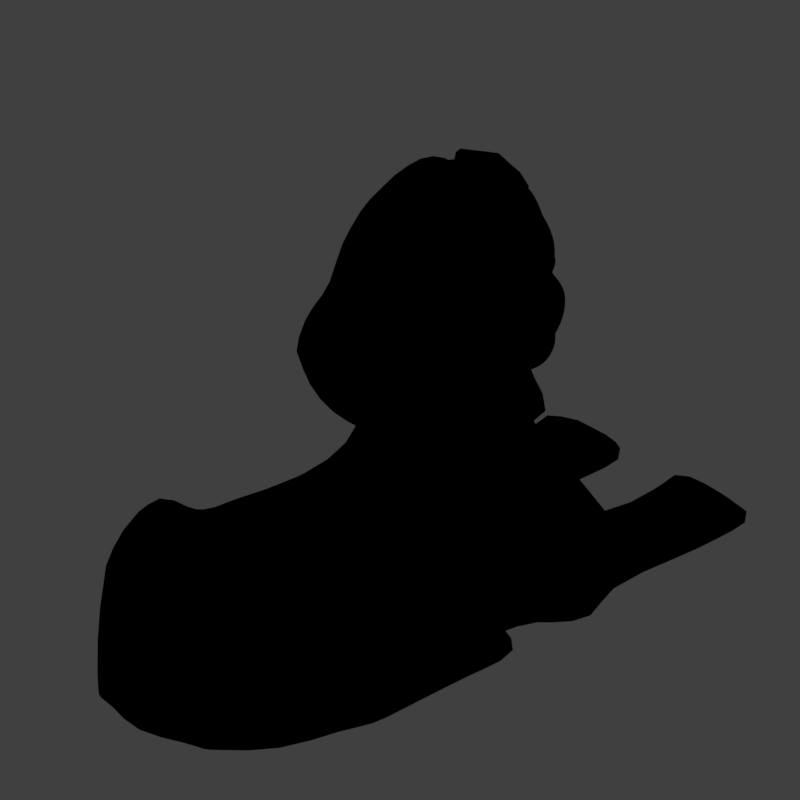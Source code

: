 # Source: sspx_V007.blend  (saved by Blender 2.79.0; exported with 4.5.12 LTS)
import bpy
from mathutils import Matrix  # noqa: F401  (used for matrix-valued properties, if any)

bpy.ops.wm.read_factory_settings(use_empty=True)
scene = bpy.context.scene
scene.name = 'Scene'

# ---- collections
col_collection_1 = bpy.data.collections.new('Collection 1'); scene.collection.children.link(col_collection_1)

# ---- materials (node trees are filled in below, after node groups)
mat_material = bpy.data.materials.new('Material')
mat_material.alpha_threshold = 0.0
mat_material.use_transparent_shadow = False
mat_material.diffuse_color = (0.1845, 0.1754, 0.05847, 1.0)
mat_material.roughness = 0.5
mat_guide = bpy.data.materials.new('guide')
mat_guide.alpha_threshold = 0.0
mat_guide.use_transparent_shadow = False
mat_guide.diffuse_color = (1.0, 0.0, 0.004819, 1.0)
mat_guide.roughness = 0.5

# ---- material node trees

# ---- world
world_world = bpy.data.worlds.new('World'); scene.world = world_world
world_world.color = (0.05088, 0.05088, 0.05088)
world_world.use_sun_shadow = False
world_world.sun_shadow_jitter_overblur = 0.0
world_world.cycles.sampling_method = 'MANUAL'
world_world.light_settings.distance = 0.0

# ---- cameras
cam_camera = bpy.data.cameras.new('Camera')
cam_camera.type = 'ORTHO'
cam_camera.sensor_fit = 'HORIZONTAL'
cam_camera.clip_start = 220.0
cam_camera.clip_end = 340.0
cam_camera.lens = 35.0
cam_camera.sensor_width = 1.0
cam_camera.sensor_height = 18.0
cam_camera.ortho_scale = 16.97
cam_camera.shift_x = -0.0001725
cam_camera.shift_y = 0.25
cam_camera.dof.focus_distance = 0.0
cam_camera.dof.aperture_fstop = 128.0
cam_camera.dof.aperture_blades = 6

# ---- lights
light_lightdome = bpy.data.lights.new('LightDome', 'SUN')
light_lightdome.transmission_factor = 0.0
light_lightdome.angle = 0.1993
light_lightdome.energy = 0.1
light_lightdome.shadow_buffer_clip_start = 0.5
light_lightdome.shadow_soft_size = 0.1
light_lightdome.shadow_cascade_max_distance = 1000.0
light_fillerlight = bpy.data.lights.new('FillerLight', 'SUN')
light_fillerlight.transmission_factor = 0.0
light_fillerlight.angle = 0.9273
light_fillerlight.energy = 0.5
light_fillerlight.shadow_buffer_clip_start = 0.5
light_fillerlight.shadow_soft_size = 0.5
light_fillerlight.shadow_cascade_max_distance = 1000.0
light_mainlight = bpy.data.lights.new('MainLight', 'SUN')
light_mainlight.transmission_factor = 0.0
light_mainlight.angle = 0.9273
light_mainlight.energy = 1.3
light_mainlight.shadow_buffer_clip_start = 0.5
light_mainlight.shadow_soft_size = 0.5
light_mainlight.shadow_cascade_max_distance = 1000.0

# ---- meshes
me_circle = bpy.data.meshes.new('Circle')
me_circle.from_pydata([(-0.9412, 1.37, -0.5429), (-1.403, 0.916, -1.285), (-1.365, 0.009563, -1.764), (-0.9177, -0.822, -1.624), (-0.321, -1.1, -0.9045), (0.05065, -0.6657, -0.06623), (0.06456, 0.246, 0.3312), (-0.322, 1.092, 0.1088), (-1.667, 0.3892, -0.6805), (-1.856, 0.01174, -1.235), (-1.662, -0.5905, -1.589), (-1.267, -1.057, -1.546), (-0.8398, -1.134, -1.039), (-0.676, -0.7824, -0.4295), (-0.8259, -0.1738, -0.132), (-1.23, 0.3139, -0.253), (-2.042, -0.8857, -1.512), (-1.972, -0.7098, -1.048), (-1.774, -1.115, -2.031), (-1.338, -1.246, -2.256), (-0.994, -1.219, -2.017), (-0.9178, -1.077, -1.417), (-1.166, -0.8707, -0.8962), (-1.61, -0.7068, -0.791), (-1.365, -2.21, -2.588), (-1.293, -2.26, -2.357), (-1.167, -2.048, -2.955), (-0.8443, -1.893, -3.195), (-0.5648, -1.835, -3.14), (-0.4937, -1.901, -2.837), (-0.6634, -2.057, -2.477), (-0.9876, -2.203, -2.264), (-0.1411, -2.831, -3.224), (-0.1408, -2.824, -2.979), (-0.07907, -2.621, -3.453), (-0.009763, -2.331, -3.505), (0.02747, -2.123, -3.375), (0.02344, -2.109, -3.162), (-0.005267, -2.288, -2.974), (-0.07241, -2.591, -2.888), (-1.637, -1.514, -1.575), (-1.296, -1.493, -1.448), (-0.9013, -1.48, -1.648), (-0.69, -1.453, -2.202), (-0.7755, -1.464, -2.68), (-1.121, -1.505, -2.844), (-1.523, -1.538, -2.569), (-1.734, -1.538, -2.005), (2.018, -3.847, -3.444), (1.991, -3.856, -3.194), (2.067, -3.666, -3.588), (2.114, -3.433, -3.567), (2.122, -3.27, -3.381), (2.095, -3.282, -3.162), (2.05, -3.472, -3.027), (1.997, -3.716, -3.03), (4.853, -4.228, -1.946), (4.713, -4.115, -1.759), (4.968, -4.126, -2.108), (4.868, -3.854, -2.163), (4.7, -3.623, -2.059), (4.578, -3.555, -1.876), (4.535, -3.666, -1.722), (4.598, -3.89, -1.676), (1.047, -3.117, -2.963), (1.09, -2.865, -2.936), (1.131, -2.677, -3.098), (1.151, -2.657, -3.356), (1.134, -2.827, -3.562), (1.085, -3.081, -3.608), (1.033, -3.28, -3.48), (1.015, -3.288, -3.188), (5.079, -3.357, -1.722), (4.048, -4.585, -2.569), (3.916, -4.578, -2.184), (3.804, -4.222, -1.967), (3.777, -3.819, -2.055), (3.852, -3.445, -2.356), (4.024, -3.466, -2.716), (4.177, -3.831, -2.939), (4.168, -4.261, -2.885), (4.64, -4.688, -2.158), (4.202, -3.871, -1.783), (4.453, -3.762, -2.329), (4.749, -4.472, -2.418), (4.481, -4.602, -1.863), (4.306, -4.256, -1.721), (4.245, -3.639, -2.045), (4.664, -4.078, -2.484), (3.074, -4.492, -2.739), (3.045, -4.196, -2.538), (3.164, -3.549, -2.801), (3.282, -3.83, -3.33), (3.159, -4.463, -3.051), (3.086, -3.833, -2.577), (3.249, -3.564, -3.11), (3.244, -4.19, -3.315), (0.04623, 1.381, -0.5867), (-0.455, 0.8883, -1.393), (-0.4144, -0.09584, -1.913), (0.07178, -0.9987, -1.761), (0.7196, -1.3, -0.9794), (1.123, -0.829, -0.06924), (1.138, 0.1608, 0.3623), (0.7185, 1.079, 0.1208)], [], [(0, 1, 9, 8), (7, 0, 8, 15), (5, 6, 14, 13), (3, 4, 12, 11), (1, 2, 10, 9), (6, 7, 15, 14), (4, 5, 13, 12), (2, 3, 11, 10), (11, 12, 20, 19), (9, 10, 18, 16), (14, 15, 23, 22), (12, 13, 21, 20), (10, 11, 19, 18), (8, 9, 16, 17), (15, 8, 17, 23), (13, 14, 22, 21), (41, 40, 25, 31), (43, 42, 30, 29), (45, 44, 28, 27), (47, 46, 26, 24), (42, 41, 31, 30), (44, 43, 29, 28), (46, 45, 27, 26), (40, 47, 24, 25), (28, 29, 37, 36), (26, 27, 35, 34), (25, 24, 32, 33), (31, 25, 33, 39), (29, 30, 38, 37), (27, 28, 36, 35), (24, 26, 34, 32), (30, 31, 39, 38), (65, 64, 55, 54), (17, 16, 47, 40), (18, 19, 45, 46), (20, 21, 43, 44), (22, 23, 41, 42), (16, 18, 46, 47), (19, 20, 44, 45), (21, 22, 42, 43), (23, 17, 40, 41), (67, 66, 53, 52), (69, 68, 51, 50), (71, 70, 48, 49), (64, 71, 49, 55), (66, 65, 54, 53), (68, 67, 52, 51), (70, 69, 50, 48), (85, 81, 56, 57), (86, 85, 57, 63), (87, 82, 62, 61), (88, 83, 60, 59), (81, 84, 58, 56), (82, 86, 63, 62), (83, 87, 61, 60), (84, 88, 59, 58), (32, 34, 69, 70), (35, 36, 67, 68), (37, 38, 65, 66), (39, 33, 71, 64), (33, 32, 70, 71), (34, 35, 68, 69), (36, 37, 66, 67), (38, 39, 64, 65), (62, 63, 72), (60, 61, 72), (58, 59, 72), (57, 56, 72), (63, 57, 72), (61, 62, 72), (59, 60, 72), (56, 58, 72), (96, 92, 79, 80), (95, 91, 77, 78), (94, 90, 75, 76), (93, 96, 80, 73), (92, 95, 78, 79), (91, 94, 76, 77), (90, 89, 74, 75), (89, 93, 73, 74), (80, 79, 88, 84), (78, 77, 87, 83), (76, 75, 86, 82), (73, 80, 84, 81), (79, 78, 83, 88), (77, 76, 82, 87), (75, 74, 85, 86), (74, 73, 81, 85), (49, 48, 93, 89), (55, 49, 89, 90), (53, 54, 94, 91), (51, 52, 95, 92), (48, 50, 96, 93), (54, 55, 90, 94), (52, 53, 91, 95), (50, 51, 92, 96), (1, 0, 97, 98), (0, 7, 104, 97), (6, 5, 102, 103), (4, 3, 100, 101), (2, 1, 98, 99), (7, 6, 103, 104), (5, 4, 101, 102), (3, 2, 99, 100)])
me_circle.polygons.foreach_set('use_smooth', [True] * 104)
me_circle.materials.append(mat_material)
me_circle.use_remesh_preserve_volume = False
me_circle.use_remesh_preserve_attributes = False
me_circle.use_mirror_vertex_groups = False
me_circle.update()
me_cube_004 = bpy.data.meshes.new('Cube.004')
me_cube_004.from_pydata([(0.8761, 0.9883, 4.485), (3.494, 0.2742, 4.376), (0.8198, 0.0, 4.698), (3.086, 1.208, 4.432), (2.023, 0.0, 10.86), (1.402, 1.247, 4.636), (0.9236, 0.0, 5.504), (1.408, 0.6722, 5.598), (4.854, 1.099, 8.648), (4.215, 0.0, 5.237), (1.834, 0.9838, 5.554), (3.069, 0.9598, 5.385), (2.348, 1.396, 10.16), (2.875, 0.0, 10.9), (4.815, 0.0, 9.948), (3.002, 1.565, 10.05), (2.237, 1.686, 9.507), (1.184, 0.0, 10.26), (2.131, 1.653, 9.54), (5.014, 0.0, 8.556), (1.256, 0.7957, 5.099), (0.8706, 0.0, 5.098), (3.182, 0.9446, 4.903), (4.143, 0.0, 5.259), (1.642, 1.058, 5.077), (4.464, 1.156, 6.097), (1.49, 0.7792, 6.276), (5.15, 0.0, 5.53), (1.99, 1.198, 6.282), (0.655, 0.0, 6.159), (0.5789, 0.0, 7.934), (4.784, 0.5801, 9.881), (1.775, 1.834, 7.674), (5.399, 0.0, 7.481), (4.433, 1.113, 6.102), (1.322, 0.9054, 6.697), (5.504, 0.0, 6.34), (0.6443, 0.0, 6.745), (0.4253, 0.0, 8.688), (4.431, 1.314, 7.943), (1.766, 1.772, 8.333), (2.091, 1.097, 10.46), (0.7135, 0.0, 7.321), (4.91, 1.334, 7.115), (1.359, 1.361, 7.127), (5.707, 0.0, 7.233), (3.395, 1.521, 5.805), (1.512, 0.6999, 5.93), (4.425, 0.0, 4.977), (1.994, 1.041, 5.947), (0.9409, 0.0, 5.886), (3.705, 0.0, 4.301), (2.585, 1.295, 4.602), (2.755, 0.9619, 5.505), (4.397, 0.0, 10.4), (4.214, 1.332, 9.907), (4.088, 1.695, 9.192), (2.817, 1.081, 4.995), (2.833, 1.377, 6.173), (3.863, 1.859, 7.739), (3.334, 1.604, 6.602), (3.878, 1.949, 8.16), (3.738, 1.709, 7.234), (2.862, 1.148, 5.909), (3.746, 0.0, 4.733), (4.243, 1.258, 6.036), (3.223, 1.577, 6.43), (3.755, 0.0, 10.82), (3.812, 1.484, 10.04), (3.56, 1.95, 9.264), (4.803, 1.07, 8.865), (5.031, 0.0, 8.893), (3.523, 1.575, 6.306), (3.314, 1.537, 6.036), (4.077, 1.66, 8.004), (4.359, 1.66, 7.646), (4.375, 1.836, 7.078), (3.872, 1.733, 6.577), (3.201, 1.442, 5.854), (4.321, 0.0, 5.158), (2.031, 1.825, 8.911), (0.6513, 0.0, 9.502), (4.24, 1.832, 8.422), (1.932, 1.779, 8.913), (4.958, 0.0, 8.23), (3.944, 1.991, 8.549), (3.157, 1.858, 8.796), (1.168, 0.3855, 5.574), (4.623, 1.178, 7.734), (0.7981, 0.4904, 4.568), (5.36, 0.0, 7.586), (4.496, 1.459, 8.103), (2.87, 1.099, 10.51), (4.929, 0.7733, 8.95), (1.518, 1.257, 9.895), (1.054, 0.462, 5.111), (0.9428, 0.1312, 6.148), (1.18, 1.105, 7.724), (4.676, 0.889, 7.679), (4.939, 0.8736, 6.328), (0.675, 0.02969, 6.577), (1.019, 1.265, 8.403), (5.254, 0.4092, 7.023), (1.02, 0.8171, 7.16), (1.191, 0.3361, 5.906), (4.378, 0.787, 10.13), (3.76, 1.069, 10.44), (4.985, 0.7832, 8.657), (1.161, 1.322, 9.154), (4.664, 1.077, 8.042), (4.626, 0.9817, 7.854), (5.362, 0.0, 5.905), (4.718, 0.8594, 6.096), (3.517, 0.6416, 4.423), (3.488, 0.9156, 5.273), (3.538, 0.6653, 4.927), (4.666, 0.7905, 5.531), (3.574, 1.169, 5.388), (3.915, 1.173, 5.32), (4.119, 0.0, 5.263), (3.644, 0.3397, 4.863), (5.012, 0.3885, 8.934), (3.84, 0.4761, 5.048), (5.069, 0.4239, 6.019), (5.055, 0.4133, 5.582), (0.9206, 0.5584, 7.86), (4.729, 0.6687, 7.692), (5.207, 0.3842, 6.319), (0.7217, -0.239, 6.116), (0.9441, 0.2093, 5.112), (5.281, 0.4185, 7.19), (4.087, 0.6006, 5.054), (5.016, 0.3838, 8.589), (4.316, 0.5603, 4.994), (4.668, 0.7732, 7.868), (1.245, 0.7106, 10.1), (2.87, 0.7715, 10.71), (4.803, 0.2814, 9.95), (2.02, 0.7134, 10.68), (1.007, 0.1805, 5.541), (0.8518, 0.2125, 4.673), (0.6327, -0.0617, 6.623), (0.7402, 0.6559, 8.561), (0.8468, 0.462, 7.233), (1.011, 0.1232, 5.893), (4.327, 0.519, 10.29), (3.759, 0.7581, 10.64), (0.7514, 0.7372, 9.343), (3.922, 0.5631, 5.089), (3.84, 0.3432, 5.044), (4.617, 0.467, 4.865), (4.72, 0.0, 4.751), (5.567, 0.3586, 6.908), (5.37, 0.0, 6.585), (3.78, 1.494, 6.136), (3.616, 1.509, 5.795), (4.704, 1.522, 6.439), (5.298, 0.4506, 6.934), (4.289, 1.09, 5.332), (4.169, 1.584, 8.024), (4.575, 1.284, 7.582), (4.841, 1.174, 8.428), (4.785, 0.7543, 7.457), (4.98, 0.8404, 8.39), (4.896, 0.361, 7.399), (4.801, 0.632, 7.969), (4.815, 0.4247, 7.645), (4.953, 0.3814, 9.278), (4.981, 0.0, 9.247), (5.179, 0.199, 6.678), (5.741, 0.0, 6.81), (4.687, 1.32, 8.627), (4.567, 1.309, 8.995), (4.567, 1.507, 8.242), (4.816, 0.8285, 9.322), (4.797, 1.034, 8.182), (4.957, 0.5836, 6.77), (4.9, 0.5131, 7.064), (5.446, 0.332, 7.102), (4.967, 0.3702, 8.167), (5.316, 0.2139, 7.443), (5.156, 0.2139, 7.599), (5.112, 0.444, 5.976), (5.433, 0.0, 5.662), (5.139, 0.4249, 6.074), (5.419, 0.0, 5.981), (4.331, 1.212, 6.152), (4.347, 1.146, 5.84), (4.477, 1.109, 6.101), (4.785, 0.8847, 6.137), (4.735, 0.8314, 6.052), (2.528, 1.922, 7.461), (2.475, 2.095, 7.696), (2.43, 2.166, 7.903), (2.565, 1.696, 7.271), (2.629, 1.682, 7.314), (2.611, 1.83, 7.486), (2.589, 1.968, 7.703), (2.571, 2.086, 7.885), (2.859, 1.743, 8.22), (3.042, 1.698, 7.799), (3.103, 1.626, 7.305), (3.021, 1.554, 6.783), (2.567, 1.687, 6.89), (2.275, 2.028, 8.292), (4.68, 1.064, 9.541), (1.734, 1.836, 7.386), (2.056, 2.028, 7.927), (2.343, 1.981, 8.56), (1.641, 1.486, 6.872), (3.148, 1.522, 6.685), (2.163, 2.169, 7.754), (3.329, 1.642, 7.334), (3.284, 1.712, 7.857), (2.955, 1.683, 8.396), (2.341, 1.966, 7.319), (2.519, 2.033, 7.461), (2.393, 2.132, 7.29), (2.722, 1.743, 7.503), (2.947, 1.648, 7.343), (2.712, 1.671, 7.292), (2.901, 1.674, 6.845), (2.576, 1.917, 6.819), (2.618, 1.774, 7.248), (2.435, 2.2, 7.76), (2.144, 2.297, 7.827), (2.435, 2.443, 8.508), (2.5, 2.153, 8.087), (2.784, 2.077, 8.043), (3.041, 1.867, 8.61), (2.938, 1.761, 7.885), (2.745, 1.877, 7.775), (2.5, 2.146, 7.389), (2.84, 1.667, 7.454), (2.827, 1.694, 7.12), (2.678, 1.863, 7.055), (2.341, 2.384, 7.801), (2.592, 2.411, 8.307), (3.113, 2.179, 8.318), (2.876, 1.78, 7.851), (5.089, 0.5338, 5.066), (5.202, 0.0, 5.422), (5.321, 0.0, 6.487), (5.148, 0.2169, 6.523), (4.181, 1.362, 6.044), (4.211, 1.237, 5.7), (4.606, 1.234, 6.242), (4.971, 0.7135, 6.555), (4.545, 0.8515, 5.29)], [], [(115, 22, 11, 114), (129, 21, 6, 139), (135, 17, 4, 138), (69, 16, 15, 68), (57, 24, 10, 53), (24, 20, 7, 10), (145, 54, 14, 137), (138, 4, 13, 136), (16, 18, 12, 15), (163, 161, 8, 107), (80, 83, 18, 16), (86, 80, 16, 69), (147, 81, 17, 135), (5, 0, 20, 24), (52, 5, 24, 57), (140, 2, 21, 129), (113, 3, 22, 115), (144, 50, 29, 128), (63, 49, 28, 58), (49, 47, 26, 28), (118, 46, 155, 158), (143, 42, 30, 125), (206, 44, 32, 207), (177, 43, 160, 162), (123, 112, 189, 184), (28, 26, 35, 209), (66, 210, 60), (128, 29, 37, 141), (125, 30, 38, 142), (207, 32, 40, 208), (176, 156, 43, 177), (209, 35, 44, 206), (141, 37, 42, 143), (114, 11, 78, 117), (10, 7, 47, 49), (53, 10, 49, 63), (139, 6, 50, 144), (64, 51, 1, 120), (11, 53, 63, 78), (77, 60, 62, 76), (75, 59, 61, 74), (73, 58, 66, 72), (76, 62, 59, 75), (78, 63, 58, 73), (82, 85, 56, 172), (146, 67, 54, 145), (22, 57, 53, 11), (31, 174, 205), (3, 52, 57, 22), (136, 13, 67, 146), (72, 66, 60, 77), (60, 210, 212, 62), (59, 213, 214, 61), (62, 212, 213, 59), (85, 86, 69, 56), (56, 69, 68, 55), (58, 28, 209, 210, 66), (107, 8, 70, 93), (154, 155, 73, 72), (159, 160, 75, 74), (43, 156, 77, 76), (173, 159, 74, 82), (160, 43, 76, 75), (155, 46, 78, 73), (133, 48, 79, 131), (156, 154, 72, 77), (171, 173, 82, 172), (61, 214, 86, 85), (74, 61, 85, 82), (142, 38, 81, 147), (214, 208, 80, 86), (208, 40, 83, 80), (15, 92, 106, 68), (132, 107, 93, 121), (40, 101, 108, 83), (126, 98, 110), (39, 91, 109, 110), (98, 88, 39, 110), (181, 179, 84, 90), (68, 106, 105, 55), (7, 87, 104, 47), (35, 100, 103, 44), (152, 157, 102, 178), (32, 97, 101, 40), (26, 96, 100, 35), (130, 177, 162, 164), (44, 103, 97, 32), (47, 104, 96, 26), (0, 89, 95, 20), (83, 108, 94, 18), (179, 163, 107, 132), (167, 174, 31, 137), (12, 41, 92, 15), (18, 94, 41, 12), (20, 95, 87, 7), (34, 189, 112, 186), (46, 118, 117, 78), (148, 114, 117, 131), (133, 118, 158, 150), (1, 113, 115, 120), (122, 115, 114, 148), (123, 182, 190, 112), (25, 186, 112, 190), (119, 149, 122, 23), (149, 120, 115, 122), (111, 183, 182, 123), (23, 122, 148, 9), (48, 133, 150, 151), (9, 148, 131, 79), (168, 167, 137, 14), (84, 179, 132, 19), (45, 178, 180, 33), (170, 152, 178, 45), (110, 109, 134, 126), (33, 180, 181, 90), (19, 132, 121, 71), (101, 142, 147, 108), (118, 133, 131, 117), (92, 136, 146, 106), (106, 146, 145, 105), (87, 139, 144, 104), (100, 141, 143, 103), (97, 125, 142, 101), (96, 128, 141, 100), (111, 123, 184, 185), (103, 143, 125, 97), (104, 144, 128, 96), (89, 140, 129, 95), (108, 147, 135, 94), (41, 138, 136, 92), (105, 145, 137, 31), (94, 135, 138, 41), (95, 129, 139, 87), (119, 64, 120, 149), (240, 241, 151, 150), (242, 243, 169, 153), (244, 245, 155, 154), (246, 244, 154, 156), (247, 246, 156, 176), (245, 248, 158, 155), (248, 240, 150, 158), (243, 247, 176, 169), (39, 88, 160, 159), (91, 39, 159, 173), (88, 98, 162, 160), (109, 91, 173, 175), (98, 126, 164, 162), (134, 109, 175, 165), (126, 134, 165, 166), (126, 166, 164), (71, 121, 167, 168), (152, 170, 153, 169), (70, 8, 171, 172), (8, 161, 173, 171), (93, 70, 172, 174), (161, 163, 175, 173), (102, 157, 176, 177), (121, 93, 174, 167), (157, 152, 169, 176), (178, 102, 177, 130), (163, 179, 165, 175), (180, 178, 130, 164), (179, 181, 166, 165), (181, 180, 164, 166), (182, 183, 27, 124), (185, 184, 127, 36), (186, 25, 187, 65), (34, 186, 65, 188), (189, 34, 188, 99), (25, 190, 116, 187), (190, 182, 124, 116), (184, 189, 99, 127), (172, 56, 55, 205), (55, 105, 31, 205), (174, 172, 205), (197, 198, 228, 231), (202, 203, 222, 221), (195, 196, 218, 220), (204, 199, 229, 226), (198, 193, 227, 228), (201, 202, 221, 219), (194, 195, 220, 223), (199, 200, 230, 229), (210, 209, 203, 202), (212, 210, 202, 201), (213, 212, 201, 200), (209, 206, 215, 203), (207, 208, 204, 211), (208, 214, 199, 204), (206, 207, 211, 215), (214, 213, 200, 199), (193, 198, 197, 192), (192, 197, 196, 191), (191, 196, 195, 194), (237, 238, 228, 227), (235, 232, 216, 223), (232, 236, 224, 216), (239, 233, 218, 231), (233, 234, 220, 218), (234, 235, 223, 220), (236, 237, 227, 224), (238, 239, 231, 228), (203, 215, 217, 222), (196, 197, 231, 218), (211, 204, 226, 225), (192, 191, 216, 224), (215, 211, 225, 217), (193, 192, 224, 227), (200, 201, 219, 230), (191, 194, 223, 216), (229, 230, 239, 238), (225, 226, 237, 236), (221, 222, 235, 234), (219, 221, 234, 233), (230, 219, 233, 239), (217, 225, 236, 232), (222, 217, 232, 235), (226, 229, 238, 237), (127, 99, 247, 243), (116, 124, 240, 248), (187, 116, 248, 245), (99, 188, 246, 247), (188, 65, 244, 246), (65, 187, 245, 244), (36, 127, 243, 242), (124, 27, 241, 240)])
me_cube_004.polygons.foreach_set('use_smooth', [True] * 226)
me_cube_004.materials.append(mat_material)
me_cube_004.use_remesh_preserve_volume = False
me_cube_004.use_remesh_preserve_attributes = False
me_cube_004.use_mirror_vertex_groups = False
me_cube_004.update()
me_cube_003 = bpy.data.meshes.new('Cube.003')
me_cube_003.from_pydata([(5.561, 1.354, 8.36), (5.66, 1.091, 8.143), (5.621, 1.23, 8.563), (5.831, 0.6188, 8.119), (5.825, 0.8325, 8.752), (5.78, 0.7083, 8.334), (5.914, 0.3758, 8.292), (5.949, 0.4704, 8.618), (5.739, 1.38, 8.331), (6.19, 0.8624, 8.361), (5.977, 0.906, 8.726), (5.993, 0.67, 8.096), (5.818, 1.147, 8.116), (5.749, 1.251, 8.553), (6.071, 0.4286, 8.276), (6.102, 0.5346, 8.601)], [], [(6, 5, 3), (0, 5, 4, 2), (3, 5, 0, 1), (5, 6, 7, 4), (14, 11, 9), (8, 13, 10, 9), (11, 12, 8, 9), (9, 10, 15, 14), (6, 3, 11, 14), (3, 1, 12, 11), (1, 0, 8, 12), (7, 6, 14, 15), (4, 7, 15, 10), (2, 4, 10, 13), (0, 2, 13, 8)])
me_cube_003.polygons.foreach_set('use_smooth', [True] * 15)
me_cube_003.materials.append(mat_material)
me_cube_003.use_remesh_preserve_volume = False
me_cube_003.use_remesh_preserve_attributes = False
me_cube_003.use_mirror_vertex_groups = False
me_cube_003.update()
me_cube_000 = bpy.data.meshes.new('Cube.000')
me_cube_000.from_pydata([(6.214, 0.0, 9.751), (6.267, 0.5794, 9.685), (5.507, 0.0, 10.71), (4.842, 0.0, 11.14), (5.554, 0.787, 10.36), (4.855, 1.069, 10.76), (6.204, 0.2814, 9.754), (5.448, 0.519, 10.6), (4.851, 0.7581, 10.96), (6.033, 0.0, 11.25), (6.36, 0.0, 10.3), (5.323, 0.0, 11.74), (6.331, 0.498, 10.26), (6.419, 0.785, 10.16), (5.994, 0.7251, 11.11), (6.096, 0.9931, 10.88), (5.332, 0.9643, 11.57), (5.337, 1.275, 11.36)], [], [(7, 6, 0, 2), (8, 7, 2, 3), (5, 4, 7, 8), (4, 1, 6, 7), (14, 9, 10, 12), (16, 11, 9, 14), (17, 16, 14, 15), (15, 14, 12, 13), (1, 4, 15, 13), (5, 8, 16, 17), (6, 1, 13, 12), (8, 3, 11, 16), (0, 6, 12, 10), (4, 5, 17, 15)])
me_cube_000.polygons.foreach_set('use_smooth', [True] * 14)
me_cube_000.materials.append(mat_material)
me_cube_000.use_remesh_preserve_volume = False
me_cube_000.use_remesh_preserve_attributes = False
me_cube_000.use_mirror_vertex_groups = False
me_cube_000.update()
me_roundcube = bpy.data.meshes.new('Roundcube')
me_roundcube.from_pydata([(0.141, 0.8495, -0.53), (0.1423, 0.9071, -0.5834), (0.1232, 0.9507, -0.6258), (0.1003, 0.9726, -0.6511), (0.09023, 0.9751, -0.6626), (-0.07843, 0.9679, -0.6626), (-0.2247, 0.9543, -0.6649), (-0.3716, 0.9286, -0.6568), (-0.5244, 0.888, -0.6352), (0.1257, 0.9803, -0.4516), (0.1271, 1.107, -0.5157), (0.08614, 1.193, -0.5559), (0.05367, 1.244, -0.5841), (0.04714, 1.269, -0.5993), (-0.1125, 1.269, -0.6058), (-0.2775, 1.242, -0.606), (-0.4441, 1.188, -0.5945), (-0.6149, 1.101, -0.5688), (0.1133, 1.061, -0.3587), (0.1104, 1.232, -0.4125), (0.05787, 1.347, -0.4519), (0.02637, 1.418, -0.4741), (0.02505, 1.452, -0.4875), (-0.1452, 1.452, -0.4962), (-0.3223, 1.418, -0.4952), (-0.5011, 1.347, -0.4841), (-0.6819, 1.232, -0.4614), (0.1099, 1.072, -0.249), (0.101, 1.247, -0.2827), (0.04539, 1.358, -0.3053), (0.01111, 1.43, -0.322), (0.01028, 1.464, -0.329), (-0.1637, 1.458, -0.3355), (-0.3461, 1.421, -0.3333), (-0.5297, 1.349, -0.3256), (-0.7149, 1.235, -0.312), (0.1172, 1.01, -0.1202), (0.1085, 1.163, -0.1306), (0.05721, 1.245, -0.1347), (0.01903, 1.291, -0.1378), (0.01192, 1.31, -0.1389), (-0.1593, 1.281, -0.1367), (-0.3396, 1.249, -0.1353), (-0.5214, 1.193, -0.1338), (-0.7044, 1.105, -0.1321), (0.1459, 0.891, 0.0247), (0.1405, 1.014, 0.03732), (0.09764, 1.08, 0.0454), (0.06532, 1.106, 0.0512), (0.05684, 1.117, 0.05409), (-0.1053, 1.078, 0.05638), (-0.2801, 1.054, 0.05466), (-0.4557, 1.009, 0.05025), (-0.6363, 0.9394, 0.0427), (0.1888, 0.7632, 0.1753), (0.1884, 0.8711, 0.1983), (0.1501, 0.9358, 0.2135), (0.1197, 0.9711, 0.223), (0.1111, 0.9867, 0.2282), (-0.04531, 0.9763, 0.2297), (-0.2103, 0.9531, 0.2255), (-0.3765, 0.9061, 0.2164), (-0.5485, 0.8314, 0.2016), (0.2474, 0.68, 0.3145), (0.2416, 0.7831, 0.3468), (0.2018, 0.852, 0.3693), (0.1655, 0.8954, 0.3839), (0.1541, 0.9169, 0.3912), (0.004906, 0.9169, 0.392), (-0.153, 0.8953, 0.3855), (-0.3111, 0.8504, 0.3719), (-0.4724, 0.7781, 0.3495), (0.3216, 0.6318, 0.4478), (0.3158, 0.7191, 0.4913), (0.2792, 0.7781, 0.5209), (0.2412, 0.8151, 0.5397), (0.2259, 0.833, 0.5488), (0.06211, 0.833, 0.5488), (-0.09251, 0.8151, 0.5397), (-0.2497, 0.7781, 0.5209), (-0.4067, 0.7191, 0.4914), (-0.6871, 0.8265, -0.5951), (-0.7351, 0.6225, -0.6352), (-0.7697, 0.4338, -0.6568), (-0.7927, 0.2563, -0.6649), (-0.8047, 0.08486, -0.6626), (-0.8047, -0.08486, -0.6626), (-0.7927, -0.2563, -0.6649), (-0.7697, -0.4338, -0.6568), (-0.7351, -0.6225, -0.6352), (-0.7906, 0.9728, -0.526), (-0.8821, 0.7509, -0.5688), (-0.945, 0.5334, -0.5945), (-0.9855, 0.319, -0.606), (-1.006, 0.1062, -0.6058), (-1.006, -0.1062, -0.6058), (-0.9855, -0.319, -0.606), (-0.945, -0.5334, -0.5945), (-0.8821, -0.7509, -0.5688), (-0.8642, 1.061, -0.4252), (-0.9857, 0.8249, -0.4614), (-1.067, 0.5892, -0.4841), (-1.119, 0.3535, -0.4952), (-1.144, 0.1178, -0.4962), (-1.144, -0.1178, -0.4962), (-1.119, -0.3535, -0.4952), (-1.067, -0.5892, -0.4841), (-0.9857, -0.8249, -0.4614), (-0.9009, 1.06, -0.2911), (-1.04, 0.8174, -0.312), (-1.131, 0.5806, -0.3256), (-1.187, 0.3475, -0.3333), (-1.215, 0.1159, -0.3355), (-1.215, -0.1159, -0.3355), (-1.187, -0.3475, -0.3333), (-1.131, -0.5806, -0.3256), (-1.04, -0.8174, -0.312), (-0.8913, 0.9643, -0.1299), (-1.03, 0.7274, -0.1321), (-1.12, 0.5094, -0.1338), (-1.176, 0.3028, -0.1353), (-1.203, 0.1009, -0.1367), (-1.203, -0.1009, -0.1367), (-1.176, -0.3028, -0.1353), (-1.12, -0.5094, -0.1338), (-1.03, -0.7274, -0.1321), (-0.8263, 0.83, 0.03123), (-0.9548, 0.6181, 0.0427), (-1.037, 0.4304, 0.05025), (-1.088, 0.255, 0.05466), (-1.112, 0.08479, 0.05638), (-1.112, -0.08479, 0.05638), (-1.088, -0.255, 0.05466), (-1.037, -0.4304, 0.05025), (-0.9548, -0.6181, 0.0427), (-0.7327, 0.7245, 0.1796), (-0.8508, 0.5504, 0.2016), (-0.9256, 0.3902, 0.2164), (-0.9716, 0.2333, 0.2255), (-0.9934, 0.07769, 0.2297), (-0.9934, -0.07769, 0.2297), (-0.9716, -0.2333, 0.2255), (-0.9256, -0.3902, 0.2164), (-0.8508, -0.5504, 0.2016), (-0.642, 0.6727, 0.3167), (-0.7507, 0.5209, 0.3495), (-0.8218, 0.3721, 0.3719), (-0.865, 0.2232, 0.3855), (-0.8846, 0.07442, 0.392), (-0.8846, -0.07442, 0.392), (-0.865, -0.2232, 0.3855), (-0.8218, -0.3721, 0.3719), (-0.7507, -0.5209, 0.3495), (-0.5657, 0.6318, 0.4491), (-0.6534, 0.4914, 0.4914), (-0.7102, 0.351, 0.5209), (-0.7449, 0.2106, 0.5397), (-0.7606, 0.0702, 0.5488), (-0.7606, -0.0702, 0.5488), (-0.7449, -0.2106, 0.5397), (-0.7102, -0.351, 0.5209), (-0.6534, -0.4914, 0.4914), (-0.6871, -0.8265, -0.5951), (-0.5244, -0.888, -0.6352), (-0.3716, -0.9286, -0.6568), (-0.2229, -0.9547, -0.6609), (-0.07486, -0.9671, -0.65), (0.08584, -0.9741, -0.6478), (0.09268, -0.9711, -0.6304), (0.105, -0.9484, -0.5958), (0.1067, -0.9059, -0.5559), (-0.7906, -0.9728, -0.526), (-0.6149, -1.101, -0.5688), (-0.4441, -1.188, -0.5945), (-0.2775, -1.242, -0.606), (-0.1019, -1.264, -0.5954), (0.03781, -1.26, -0.5795), (0.04143, -1.234, -0.5668), (0.06005, -1.181, -0.5455), (0.09287, -1.092, -0.5173), (-0.8642, -1.061, -0.4252), (-0.6819, -1.232, -0.4614), (-0.5011, -1.347, -0.4841), (-0.3223, -1.418, -0.4952), (-0.145, -1.452, -0.4964), (0.02446, -1.446, -0.4894), (0.02519, -1.409, -0.4786), (0.05353, -1.34, -0.4597), (0.1067, -1.23, -0.4169), (-0.9009, -1.06, -0.2911), (-0.7149, -1.235, -0.312), (-0.5297, -1.349, -0.3256), (-0.3461, -1.421, -0.3333), (-0.1637, -1.458, -0.3355), (0.01028, -1.464, -0.329), (0.01111, -1.43, -0.322), (0.04539, -1.358, -0.3053), (0.101, -1.247, -0.2827), (-0.8913, -0.9643, -0.1299), (-0.7044, -1.105, -0.1321), (-0.5214, -1.193, -0.1338), (-0.3396, -1.249, -0.1353), (-0.1593, -1.281, -0.1367), (0.01192, -1.31, -0.1389), (0.01903, -1.291, -0.1378), (0.05721, -1.245, -0.1347), (0.1085, -1.163, -0.1306), (-0.8263, -0.83, 0.03123), (-0.6363, -0.9394, 0.0427), (-0.4557, -1.009, 0.05025), (-0.2801, -1.054, 0.05466), (-0.1053, -1.078, 0.05638), (0.05684, -1.117, 0.05409), (0.06532, -1.106, 0.0512), (0.09764, -1.08, 0.0454), (0.1405, -1.014, 0.03732), (-0.7327, -0.7245, 0.1796), (-0.5485, -0.8314, 0.2016), (-0.3765, -0.9061, 0.2164), (-0.2103, -0.9531, 0.2255), (-0.04531, -0.9763, 0.2297), (0.1111, -0.9867, 0.2282), (0.1197, -0.9711, 0.223), (0.1501, -0.9358, 0.2135), (0.1884, -0.8711, 0.1983), (-0.642, -0.6727, 0.3167), (-0.4724, -0.7781, 0.3495), (-0.3111, -0.8504, 0.3719), (-0.153, -0.8953, 0.3855), (0.004906, -0.9169, 0.392), (0.1541, -0.9169, 0.3912), (0.1655, -0.8954, 0.3839), (0.2018, -0.852, 0.3693), (0.2416, -0.7831, 0.3468), (-0.5657, -0.6318, 0.4491), (-0.4067, -0.7191, 0.4914), (-0.2497, -0.7781, 0.5209), (-0.09251, -0.8151, 0.5397), (0.06211, -0.833, 0.5488), (0.2259, -0.833, 0.5488), (0.2412, -0.8151, 0.5397), (0.2792, -0.7781, 0.5209), (0.3158, -0.7191, 0.4913), (0.09746, -0.8488, -0.5222), (0.1218, -0.6694, -0.5281), (0.1477, -0.4692, -0.533), (0.1313, -0.2538, -0.5074), (0.08755, -0.07204, -0.4639), (0.09482, 0.0678, -0.4693), (0.1374, 0.2622, -0.5136), (0.1484, 0.4687, -0.5336), (0.1463, 0.6607, -0.5349), (0.09607, -0.9727, -0.4693), (0.1081, -0.762, -0.4622), (0.1347, -0.5453, -0.4427), (0.121, -0.2979, -0.4246), (0.06315, -0.08168, -0.405), (0.07018, 0.07565, -0.406), (0.1278, 0.3055, -0.4265), (0.1374, 0.5435, -0.441), (0.1312, 0.7624, -0.4487), (0.1129, -1.06, -0.3592), (0.1216, -0.8249, -0.3531), (0.1303, -0.5892, -0.3389), (0.1256, -0.3401, -0.3282), (0.07723, -0.09658, -0.342), (0.0837, 0.09482, -0.3383), (0.1297, 0.3444, -0.3261), (0.1303, 0.5892, -0.3388), (0.1222, 0.8249, -0.3524), (0.1099, -1.072, -0.249), (0.1193, -0.8331, -0.2393), (0.1279, -0.5946, -0.2231), (0.1334, -0.3549, -0.2061), (0.1261, -0.1152, -0.205), (0.1285, 0.1154, -0.202), (0.1344, 0.3554, -0.2049), (0.1279, 0.5946, -0.2231), (0.1193, 0.8331, -0.2393), (0.1172, -1.01, -0.1202), (0.127, -0.783, -0.1086), (0.1359, -0.5584, -0.09248), (0.1436, -0.3348, -0.07393), (0.1495, -0.1116, -0.0576), (0.1495, 0.1116, -0.0576), (0.1436, 0.3348, -0.07393), (0.1359, 0.5584, -0.09248), (0.127, 0.783, -0.1086), (0.1459, -0.891, 0.0247), (0.1557, -0.6895, 0.03772), (0.1624, -0.4923, 0.05235), (0.1695, -0.2961, 0.06769), (0.1775, -0.09897, 0.08068), (0.1775, 0.09897, 0.08068), (0.1695, 0.2961, 0.06769), (0.1624, 0.4923, 0.05235), (0.1557, 0.6895, 0.03772), (0.1888, -0.7632, 0.1753), (0.2032, -0.5883, 0.1951), (0.2248, -0.4206, 0.2088), (0.2426, -0.2537, 0.22), (0.2527, -0.08508, 0.2286), (0.2527, 0.08508, 0.2286), (0.2426, 0.2537, 0.22), (0.2248, 0.4206, 0.2088), (0.2032, 0.5883, 0.1951), (0.2474, -0.68, 0.3145), (0.2898, -0.5264, 0.3458), (0.3279, -0.3755, 0.3673), (0.3538, -0.2254, 0.3808), (0.3637, -0.07524, 0.3872), (0.3637, 0.07524, 0.3872), (0.3538, 0.2254, 0.3808), (0.3279, 0.3755, 0.3673), (0.2898, 0.5264, 0.3458), (0.3216, -0.6318, 0.4478), (0.3823, -0.4914, 0.4911), (0.4311, -0.351, 0.5208), (0.4639, -0.2106, 0.5396), (0.4764, -0.0702, 0.5487), (0.4764, 0.0702, 0.5487), (0.4639, 0.2106, 0.5396), (0.4311, 0.351, 0.5208), (0.3823, 0.4914, 0.4911), (0.1382, -0.6875, -0.582), (0.1328, -0.6926, -0.6295), (0.1161, -0.6915, -0.6642), (0.1066, -0.6906, -0.6808), (-0.07492, -0.6491, -0.662), (-0.2295, -0.6415, -0.665), (-0.3854, -0.6321, -0.6589), (-0.5471, -0.6156, -0.6345), (0.1552, -0.4832, -0.6093), (0.139, -0.4863, -0.6601), (0.1161, -0.4844, -0.6926), (0.1042, -0.4828, -0.7089), (-0.0746, -0.4174, -0.6605), (-0.2297, -0.4054, -0.6436), (-0.391, -0.4021, -0.6357), (-0.5692, -0.4132, -0.6589), (0.154, -0.2779, -0.6001), (0.1402, -0.2853, -0.6634), (0.1173, -0.2853, -0.7013), (0.105, -0.2844, -0.7198), (-0.07389, -0.2451, -0.6664), (-0.2253, -0.226, -0.6182), (-0.3968, -0.229, -0.6442), (-0.5822, -0.2375, -0.6661), (0.1372, -0.08392, -0.5595), (0.1371, -0.09152, -0.6471), (0.1162, -0.09313, -0.7015), (0.1045, -0.09304, -0.7243), (-0.07043, -0.08041, -0.6645), (-0.2218, -0.074, -0.6153), (-0.4021, -0.07604, -0.6466), (-0.5907, -0.0779, -0.6648), (0.1416, 0.08345, -0.5662), (0.1385, 0.09167, -0.6514), (0.1165, 0.09312, -0.7031), (0.1046, 0.09303, -0.7249), (-0.07118, 0.08029, -0.6673), (-0.2236, 0.07333, -0.6191), (-0.4021, 0.07604, -0.6466), (-0.5907, 0.0779, -0.6648), (0.1556, 0.2806, -0.6038), (0.1405, 0.2857, -0.6642), (0.1173, 0.2853, -0.7011), (0.105, 0.2844, -0.7196), (-0.07415, 0.2456, -0.6673), (-0.2269, 0.2283, -0.6218), (-0.3968, 0.229, -0.6442), (-0.5822, 0.2375, -0.6661), (0.1555, 0.4827, -0.6097), (0.139, 0.4863, -0.6601), (0.1161, 0.4844, -0.6926), (0.1042, 0.4828, -0.7089), (-0.07458, 0.4173, -0.6604), (-0.2297, 0.4053, -0.6436), (-0.391, 0.4021, -0.6357), (-0.5692, 0.4132, -0.6589), (0.1523, 0.6827, -0.5997), (0.1379, 0.691, -0.6425), (0.1176, 0.6911, -0.6702), (0.1072, 0.6906, -0.6835), (-0.07562, 0.6488, -0.6648), (-0.2299, 0.6413, -0.6661), (-0.3854, 0.6321, -0.6589), (-0.5471, 0.6156, -0.6345), (0.3969, 0.5774, 0.5774), (0.3963, 0.6318, 0.6318), (0.3697, 0.6697, 0.6697), (0.3385, 0.6939, 0.6939), (0.3219, 0.7057, 0.7057), (0.1391, 0.7057, 0.7057), (-0.01185, 0.6939, 0.6939), (-0.168, 0.6697, 0.6697), (-0.3281, 0.6318, 0.6318), (-0.4858, 0.5774, 0.5774), (0.4595, 0.4491, 0.6318), (0.4688, 0.4914, 0.7191), (0.4354, 0.5209, 0.7781), (0.3973, 0.5397, 0.8151), (0.3799, 0.5488, 0.833), (0.2065, 0.5488, 0.833), (0.03334, 0.5397, 0.8151), (-0.153, 0.5209, 0.7781), (-0.3464, 0.4914, 0.7191), (-0.5348, 0.4491, 0.6318), (0.5099, 0.3208, 0.6697), (0.5252, 0.351, 0.7781), (0.4845, 0.3721, 0.8504), (0.4472, 0.3855, 0.8953), (0.4336, 0.392, 0.9169), (0.2618, 0.392, 0.9169), (0.06968, 0.3855, 0.8953), (-0.1391, 0.3721, 0.8504), (-0.3557, 0.351, 0.7781), (-0.5669, 0.3208, 0.6697), (0.5422, 0.1925, 0.6939), (0.5626, 0.2106, 0.8151), (0.5199, 0.2232, 0.8953), (0.4819, 0.2313, 0.945), (0.4696, 0.2352, 0.9689), (0.2953, 0.2352, 0.9689), (0.09136, 0.2313, 0.945), (-0.1301, 0.2232, 0.8953), (-0.3607, 0.2106, 0.8151), (-0.5864, 0.1925, 0.6939), (0.5542, 0.06415, 0.7057), (0.576, 0.0702, 0.833), (0.5325, 0.07442, 0.9169), (0.4931, 0.0771, 0.9689), (0.4818, 0.07841, 0.9938), (0.3064, 0.07841, 0.9938), (0.09886, 0.0771, 0.9689), (-0.1271, 0.07442, 0.9169), (-0.3634, 0.0702, 0.833), (-0.5955, 0.06415, 0.7057), (0.5542, -0.06415, 0.7057), (0.576, -0.0702, 0.833), (0.5325, -0.07442, 0.9169), (0.4931, -0.0771, 0.9689), (0.4818, -0.07841, 0.9938), (0.3064, -0.07841, 0.9938), (0.09886, -0.0771, 0.9689), (-0.1271, -0.07442, 0.9169), (-0.3634, -0.0702, 0.833), (-0.5955, -0.06415, 0.7057), (0.5422, -0.1925, 0.6939), (0.5626, -0.2106, 0.8151), (0.5199, -0.2232, 0.8953), (0.4819, -0.2313, 0.945), (0.4696, -0.2352, 0.9689), (0.2953, -0.2352, 0.9689), (0.09136, -0.2313, 0.945), (-0.1301, -0.2232, 0.8953), (-0.3607, -0.2106, 0.8151), (-0.5864, -0.1925, 0.6939), (0.5099, -0.3208, 0.6697), (0.5252, -0.351, 0.7781), (0.4845, -0.3721, 0.8504), (0.4472, -0.3855, 0.8953), (0.4336, -0.392, 0.9169), (0.2618, -0.392, 0.9169), (0.06968, -0.3855, 0.8953), (-0.1391, -0.3721, 0.8504), (-0.3557, -0.351, 0.7781), (-0.5669, -0.3208, 0.6697), (0.4595, -0.4491, 0.6318), (0.4688, -0.4914, 0.7191), (0.4354, -0.5209, 0.7781), (0.3973, -0.5397, 0.8151), (0.3799, -0.5488, 0.833), (0.2065, -0.5488, 0.833), (0.03334, -0.5397, 0.8151), (-0.153, -0.5209, 0.7781), (-0.3464, -0.4914, 0.7191), (-0.5348, -0.4491, 0.6318), (0.3969, -0.5774, 0.5774), (0.3963, -0.6318, 0.6318), (0.3697, -0.6697, 0.6697), (0.3385, -0.6939, 0.6939), (0.3219, -0.7057, 0.7057), (0.1391, -0.7057, 0.7057), (-0.01185, -0.6939, 0.6939), (-0.168, -0.6697, 0.6697), (-0.3281, -0.6318, 0.6318), (-0.4858, -0.5774, 0.5774)], [], [(0, 1, 10, 9), (1, 2, 11, 10), (2, 3, 12, 11), (3, 4, 13, 12), (4, 5, 14, 13), (5, 6, 15, 14), (6, 7, 16, 15), (7, 8, 17, 16), (8, 81, 90, 17), (9, 10, 19, 18), (10, 11, 20, 19), (11, 12, 21, 20), (12, 13, 22, 21), (13, 14, 23, 22), (14, 15, 24, 23), (15, 16, 25, 24), (16, 17, 26, 25), (17, 90, 99, 26), (18, 19, 28, 27), (19, 20, 29, 28), (20, 21, 30, 29), (21, 22, 31, 30), (22, 23, 32, 31), (23, 24, 33, 32), (24, 25, 34, 33), (25, 26, 35, 34), (26, 99, 108, 35), (27, 28, 37, 36), (28, 29, 38, 37), (29, 30, 39, 38), (30, 31, 40, 39), (31, 32, 41, 40), (32, 33, 42, 41), (33, 34, 43, 42), (34, 35, 44, 43), (35, 108, 117, 44), (36, 37, 46, 45), (37, 38, 47, 46), (38, 39, 48, 47), (39, 40, 49, 48), (40, 41, 50, 49), (41, 42, 51, 50), (42, 43, 52, 51), (43, 44, 53, 52), (44, 117, 126, 53), (45, 46, 55, 54), (46, 47, 56, 55), (47, 48, 57, 56), (48, 49, 58, 57), (49, 50, 59, 58), (50, 51, 60, 59), (51, 52, 61, 60), (52, 53, 62, 61), (53, 126, 135, 62), (54, 55, 64, 63), (55, 56, 65, 64), (56, 57, 66, 65), (57, 58, 67, 66), (58, 59, 68, 67), (59, 60, 69, 68), (60, 61, 70, 69), (61, 62, 71, 70), (62, 135, 144, 71), (63, 64, 73, 72), (64, 65, 74, 73), (65, 66, 75, 74), (66, 67, 76, 75), (67, 68, 77, 76), (68, 69, 78, 77), (69, 70, 79, 78), (70, 71, 80, 79), (71, 144, 153, 80), (72, 73, 389, 388), (73, 74, 390, 389), (74, 75, 391, 390), (75, 76, 392, 391), (76, 77, 393, 392), (77, 78, 394, 393), (78, 79, 395, 394), (79, 80, 396, 395), (80, 153, 397, 396), (81, 82, 91, 90), (82, 83, 92, 91), (83, 84, 93, 92), (84, 85, 94, 93), (85, 86, 95, 94), (86, 87, 96, 95), (87, 88, 97, 96), (88, 89, 98, 97), (89, 162, 171, 98), (90, 91, 100, 99), (91, 92, 101, 100), (92, 93, 102, 101), (93, 94, 103, 102), (94, 95, 104, 103), (95, 96, 105, 104), (96, 97, 106, 105), (97, 98, 107, 106), (98, 171, 180, 107), (99, 100, 109, 108), (100, 101, 110, 109), (101, 102, 111, 110), (102, 103, 112, 111), (103, 104, 113, 112), (104, 105, 114, 113), (105, 106, 115, 114), (106, 107, 116, 115), (107, 180, 189, 116), (108, 109, 118, 117), (109, 110, 119, 118), (110, 111, 120, 119), (111, 112, 121, 120), (112, 113, 122, 121), (113, 114, 123, 122), (114, 115, 124, 123), (115, 116, 125, 124), (116, 189, 198, 125), (117, 118, 127, 126), (118, 119, 128, 127), (119, 120, 129, 128), (120, 121, 130, 129), (121, 122, 131, 130), (122, 123, 132, 131), (123, 124, 133, 132), (124, 125, 134, 133), (125, 198, 207, 134), (126, 127, 136, 135), (127, 128, 137, 136), (128, 129, 138, 137), (129, 130, 139, 138), (130, 131, 140, 139), (131, 132, 141, 140), (132, 133, 142, 141), (133, 134, 143, 142), (134, 207, 216, 143), (135, 136, 145, 144), (136, 137, 146, 145), (137, 138, 147, 146), (138, 139, 148, 147), (139, 140, 149, 148), (140, 141, 150, 149), (141, 142, 151, 150), (142, 143, 152, 151), (143, 216, 225, 152), (144, 145, 154, 153), (145, 146, 155, 154), (146, 147, 156, 155), (147, 148, 157, 156), (148, 149, 158, 157), (149, 150, 159, 158), (150, 151, 160, 159), (151, 152, 161, 160), (152, 225, 234, 161), (153, 154, 407, 397), (154, 155, 417, 407), (155, 156, 427, 417), (156, 157, 437, 427), (157, 158, 447, 437), (158, 159, 457, 447), (159, 160, 467, 457), (160, 161, 477, 467), (161, 234, 487, 477), (162, 163, 172, 171), (163, 164, 173, 172), (164, 165, 174, 173), (165, 166, 175, 174), (166, 167, 176, 175), (167, 168, 177, 176), (168, 169, 178, 177), (169, 170, 179, 178), (170, 243, 252, 179), (171, 172, 181, 180), (172, 173, 182, 181), (173, 174, 183, 182), (174, 175, 184, 183), (175, 176, 185, 184), (176, 177, 186, 185), (177, 178, 187, 186), (178, 179, 188, 187), (179, 252, 261, 188), (180, 181, 190, 189), (181, 182, 191, 190), (182, 183, 192, 191), (183, 184, 193, 192), (184, 185, 194, 193), (185, 186, 195, 194), (186, 187, 196, 195), (187, 188, 197, 196), (188, 261, 270, 197), (189, 190, 199, 198), (190, 191, 200, 199), (191, 192, 201, 200), (192, 193, 202, 201), (193, 194, 203, 202), (194, 195, 204, 203), (195, 196, 205, 204), (196, 197, 206, 205), (197, 270, 279, 206), (198, 199, 208, 207), (199, 200, 209, 208), (200, 201, 210, 209), (201, 202, 211, 210), (202, 203, 212, 211), (203, 204, 213, 212), (204, 205, 214, 213), (205, 206, 215, 214), (206, 279, 288, 215), (207, 208, 217, 216), (208, 209, 218, 217), (209, 210, 219, 218), (210, 211, 220, 219), (211, 212, 221, 220), (212, 213, 222, 221), (213, 214, 223, 222), (214, 215, 224, 223), (215, 288, 297, 224), (216, 217, 226, 225), (217, 218, 227, 226), (218, 219, 228, 227), (219, 220, 229, 228), (220, 221, 230, 229), (221, 222, 231, 230), (222, 223, 232, 231), (223, 224, 233, 232), (224, 297, 306, 233), (225, 226, 235, 234), (226, 227, 236, 235), (227, 228, 237, 236), (228, 229, 238, 237), (229, 230, 239, 238), (230, 231, 240, 239), (231, 232, 241, 240), (232, 233, 242, 241), (233, 306, 315, 242), (234, 235, 486, 487), (235, 236, 485, 486), (236, 237, 484, 485), (237, 238, 483, 484), (238, 239, 482, 483), (239, 240, 481, 482), (240, 241, 480, 481), (241, 242, 479, 480), (242, 315, 478, 479), (243, 244, 253, 252), (244, 245, 254, 253), (245, 246, 255, 254), (246, 247, 256, 255), (247, 248, 257, 256), (248, 249, 258, 257), (249, 250, 259, 258), (250, 251, 260, 259), (251, 0, 9, 260), (252, 253, 262, 261), (253, 254, 263, 262), (254, 255, 264, 263), (255, 256, 265, 264), (256, 257, 266, 265), (257, 258, 267, 266), (258, 259, 268, 267), (259, 260, 269, 268), (260, 9, 18, 269), (261, 262, 271, 270), (262, 263, 272, 271), (263, 264, 273, 272), (264, 265, 274, 273), (265, 266, 275, 274), (266, 267, 276, 275), (267, 268, 277, 276), (268, 269, 278, 277), (269, 18, 27, 278), (270, 271, 280, 279), (271, 272, 281, 280), (272, 273, 282, 281), (273, 274, 283, 282), (274, 275, 284, 283), (275, 276, 285, 284), (276, 277, 286, 285), (277, 278, 287, 286), (278, 27, 36, 287), (279, 280, 289, 288), (280, 281, 290, 289), (281, 282, 291, 290), (282, 283, 292, 291), (283, 284, 293, 292), (284, 285, 294, 293), (285, 286, 295, 294), (286, 287, 296, 295), (287, 36, 45, 296), (288, 289, 298, 297), (289, 290, 299, 298), (290, 291, 300, 299), (291, 292, 301, 300), (292, 293, 302, 301), (293, 294, 303, 302), (294, 295, 304, 303), (295, 296, 305, 304), (296, 45, 54, 305), (297, 298, 307, 306), (298, 299, 308, 307), (299, 300, 309, 308), (300, 301, 310, 309), (301, 302, 311, 310), (302, 303, 312, 311), (303, 304, 313, 312), (304, 305, 314, 313), (305, 54, 63, 314), (306, 307, 316, 315), (307, 308, 317, 316), (308, 309, 318, 317), (309, 310, 319, 318), (310, 311, 320, 319), (311, 312, 321, 320), (312, 313, 322, 321), (313, 314, 323, 322), (314, 63, 72, 323), (315, 316, 468, 478), (316, 317, 458, 468), (317, 318, 448, 458), (318, 319, 438, 448), (319, 320, 428, 438), (320, 321, 418, 428), (321, 322, 408, 418), (322, 323, 398, 408), (323, 72, 388, 398), (243, 170, 324, 244), (170, 169, 325, 324), (169, 168, 326, 325), (168, 167, 327, 326), (167, 166, 328, 327), (166, 165, 329, 328), (165, 164, 330, 329), (164, 163, 331, 330), (163, 162, 89, 331), (244, 324, 332, 245), (324, 325, 333, 332), (325, 326, 334, 333), (326, 327, 335, 334), (327, 328, 336, 335), (328, 329, 337, 336), (329, 330, 338, 337), (330, 331, 339, 338), (331, 89, 88, 339), (245, 332, 340, 246), (332, 333, 341, 340), (333, 334, 342, 341), (334, 335, 343, 342), (335, 336, 344, 343), (336, 337, 345, 344), (337, 338, 346, 345), (338, 339, 347, 346), (339, 88, 87, 347), (246, 340, 348, 247), (340, 341, 349, 348), (341, 342, 350, 349), (342, 343, 351, 350), (343, 344, 352, 351), (344, 345, 353, 352), (345, 346, 354, 353), (346, 347, 355, 354), (347, 87, 86, 355), (247, 348, 356, 248), (348, 349, 357, 356), (349, 350, 358, 357), (350, 351, 359, 358), (351, 352, 360, 359), (352, 353, 361, 360), (353, 354, 362, 361), (354, 355, 363, 362), (355, 86, 85, 363), (248, 356, 364, 249), (356, 357, 365, 364), (357, 358, 366, 365), (358, 359, 367, 366), (359, 360, 368, 367), (360, 361, 369, 368), (361, 362, 370, 369), (362, 363, 371, 370), (363, 85, 84, 371), (249, 364, 372, 250), (364, 365, 373, 372), (365, 366, 374, 373), (366, 367, 375, 374), (367, 368, 376, 375), (368, 369, 377, 376), (369, 370, 378, 377), (370, 371, 379, 378), (371, 84, 83, 379), (250, 372, 380, 251), (372, 373, 381, 380), (373, 374, 382, 381), (374, 375, 383, 382), (375, 376, 384, 383), (376, 377, 385, 384), (377, 378, 386, 385), (378, 379, 387, 386), (379, 83, 82, 387), (251, 380, 1, 0), (380, 381, 2, 1), (381, 382, 3, 2), (382, 383, 4, 3), (383, 384, 5, 4), (384, 385, 6, 5), (385, 386, 7, 6), (386, 387, 8, 7), (387, 82, 81, 8), (388, 389, 399, 398), (389, 390, 400, 399), (390, 391, 401, 400), (391, 392, 402, 401), (392, 393, 403, 402), (393, 394, 404, 403), (394, 395, 405, 404), (395, 396, 406, 405), (396, 397, 407, 406), (398, 399, 409, 408), (399, 400, 410, 409), (400, 401, 411, 410), (401, 402, 412, 411), (402, 403, 413, 412), (403, 404, 414, 413), (404, 405, 415, 414), (405, 406, 416, 415), (406, 407, 417, 416), (408, 409, 419, 418), (409, 410, 420, 419), (410, 411, 421, 420), (411, 412, 422, 421), (412, 413, 423, 422), (413, 414, 424, 423), (414, 415, 425, 424), (415, 416, 426, 425), (416, 417, 427, 426), (418, 419, 429, 428), (419, 420, 430, 429), (420, 421, 431, 430), (421, 422, 432, 431), (422, 423, 433, 432), (423, 424, 434, 433), (424, 425, 435, 434), (425, 426, 436, 435), (426, 427, 437, 436), (428, 429, 439, 438), (429, 430, 440, 439), (430, 431, 441, 440), (431, 432, 442, 441), (432, 433, 443, 442), (433, 434, 444, 443), (434, 435, 445, 444), (435, 436, 446, 445), (436, 437, 447, 446), (438, 439, 449, 448), (439, 440, 450, 449), (440, 441, 451, 450), (441, 442, 452, 451), (442, 443, 453, 452), (443, 444, 454, 453), (444, 445, 455, 454), (445, 446, 456, 455), (446, 447, 457, 456), (448, 449, 459, 458), (449, 450, 460, 459), (450, 451, 461, 460), (451, 452, 462, 461), (452, 453, 463, 462), (453, 454, 464, 463), (454, 455, 465, 464), (455, 456, 466, 465), (456, 457, 467, 466), (458, 459, 469, 468), (459, 460, 470, 469), (460, 461, 471, 470), (461, 462, 472, 471), (462, 463, 473, 472), (463, 464, 474, 473), (464, 465, 475, 474), (465, 466, 476, 475), (466, 467, 477, 476), (468, 469, 479, 478), (469, 470, 480, 479), (470, 471, 481, 480), (471, 472, 482, 481), (472, 473, 483, 482), (473, 474, 484, 483), (474, 475, 485, 484), (475, 476, 486, 485), (476, 477, 487, 486)])
me_roundcube.polygons.foreach_set('use_smooth', [True] * 486)
me_roundcube.materials.append(mat_material)
me_roundcube.use_remesh_preserve_volume = False
me_roundcube.use_remesh_preserve_attributes = False
me_roundcube.use_mirror_vertex_groups = False
me_roundcube.update()
me_plane_002 = bpy.data.meshes.new('Plane.002')
me_plane_002.from_pydata([(-2.0, -2.0, 0.0), (2.0, -2.0, 0.0), (-2.0, 2.0, 0.0), (2.0, 2.0, 0.0), (-1.864, 1.864, 0.0), (-1.864, -1.864, 0.0), (1.864, -1.864, 0.0), (1.864, 1.864, 0.0)], [], [(5, 4, 2, 0), (6, 5, 0, 1), (7, 6, 1, 3), (4, 7, 3, 2)])
me_plane_002.materials.append(mat_guide)
me_plane_002.use_remesh_preserve_volume = False
me_plane_002.use_remesh_preserve_attributes = False
me_plane_002.use_mirror_vertex_groups = False
me_plane_002.update()
me_plane_001 = bpy.data.meshes.new('Plane.001')
me_plane_001.from_pydata([(-2.0, -2.0, 0.0), (2.0, -2.0, 0.0), (-2.0, 2.0, 0.0), (2.0, 2.0, 0.0), (-1.864, 1.864, 0.0), (-1.864, -1.864, 0.0), (1.864, -1.864, 0.0), (1.864, 1.864, 0.0)], [], [(5, 4, 2, 0), (6, 5, 0, 1), (7, 6, 1, 3), (4, 7, 3, 2)])
me_plane_001.materials.append(mat_guide)
me_plane_001.use_remesh_preserve_volume = False
me_plane_001.use_remesh_preserve_attributes = False
me_plane_001.use_mirror_vertex_groups = False
me_plane_001.update()
me_cube_001 = bpy.data.meshes.new('Cube.001')
me_cube_001.from_pydata([(-2.0, -2.0, 0.0), (-2.0, -2.0, 1.633), (-2.0, 2.0, 0.0), (-2.0, 2.0, 1.633), (2.0, -2.0, 0.0), (2.0, -2.0, 1.633), (2.0, 2.0, 0.0), (2.0, 2.0, 1.633)], [], [(0, 1, 3, 2), (2, 3, 7, 6), (6, 7, 5, 4), (4, 5, 1, 0), (2, 6, 4, 0), (7, 3, 1, 5)])
me_cube_001.use_remesh_preserve_volume = False
me_cube_001.use_remesh_preserve_attributes = False
me_cube_001.use_mirror_vertex_groups = False
me_cube_001.update()
me_cube_002 = bpy.data.meshes.new('Cube.002')
me_cube_002.from_pydata([(-7.463, 1.601, -0.004031), (-6.302, 1.561, 2.914), (2.882, 0.8977, -0.05016), (2.11, 1.537, 4.123), (3.011, 0.0, 4.526), (1.666, 0.0, -0.0002708), (-6.519, 0.0, 3.364), (-8.005, 0.0, -0.0001453), (0.6997, 1.709, 3.749), (1.358, 2.567, 2.384e-07), (-4.268, 2.025, -7.914e-05), (-3.997, 2.301, 2.889), (-1.252, 0.0, 4.441), (1.541, 0.0, -1.252e-05), (-3.207, 0.0, -0.009104), (-3.247, 0.0, 3.805), (-6.37, 2.83, 2.625), (-6.401, 2.79, 2.384e-07), (-4.222, 3.365, -0.0008323), (-4.241, 3.425, 2.865), (-0.8464, 1.953, 1.402), (-1.302, 1.976, 2.384e-07), (-1.569, 3.392, 1.105), (-1.443, 3.335, 2.384e-07), (-0.6326, 2.002, 1.398), (-0.7075, 1.956, 2.384e-07), (-1.261, 3.38, 1.245), (-1.024, 3.343, 2.384e-07), (-0.3877, 2.01, 1.512), (0.8205, 2.124, 2.384e-07), (-0.219, 3.379, 1.091), (0.3213, 3.431, 2.384e-07), (1.33, 2.99, 1.985), (3.262, 2.429, 2.311), (3.287, 2.683, -0.004275), (1.437, 2.937, 2.384e-07), (-7.464, 1.612, 1.678), (3.441, 1.054, 2.238), (0.4092, 2.094, 1.881), (-2.935, 2.195, 1.71), (3.308, 0.0, 2.428), (-8.005, 0.0, 1.705), (-6.402, 2.797, 1.761), (-4.221, 3.376, 1.864), (-1.327, 2.076, 0.8385), (-1.588, 3.345, 0.8373), (-0.83, 2.05, 0.73), (-1.273, 3.342, 0.7299), (0.01257, 2.068, 0.8943), (-0.135, 3.366, 0.88), (4.212, 2.721, 1.229), (0.8861, 2.935, 0.3638), (3.121, 0.7015, 1.045), (2.654, 0.9677, 0.009017), (5.328, 3.002, 1.033), (5.616, 2.951, -1.831e-05), (8.0, 0.8706, 0.09585), (8.0, 0.9003, 2.384e-07), (8.0, 2.912, -0.194), (8.0, 2.895, 2.384e-07), (6.945, 2.946, 2.384e-07), (6.945, 0.849, 2.384e-07), (6.491, 1.592, 1.479), (6.485, 2.21, 1.384), (-1.252, 2.081, 2.614), (-1.299, 2.297, 2.384e-07), (-1.032, 0.0, 2.819), (-0.145, 0.0, 2.384e-07), (-0.4802, 2.373, 1.875), (3.062, 1.471, 3.46), (3.011, 0.0, 3.742), (0.5471, 1.889, 2.899), (-0.6967, 0.0, 3.306), (-3.343, 3.339, -0.004079), (-3.329, 1.997, -6.508e-05), (-3.072, 1.895, 2.3), (-3.277, 3.371, 1.817), (-3.349, 3.357, 1.807), (-3.398, 2.075, 1.447), (2.545, 0.0, 1.089), (2.643, 0.0, -0.01566), (-6.156, 1.131, 3.14), (3.011, 0.7352, 3.509), (1.673, 0.7128, -1.89e-06), (-7.479, 1.145, -0.005753), (-2.834, 1.178, 3.345), (-3.217, 1.359, -0.04446), (0.44, 1.755, 2.384e-07), (-0.2713, 1.369, 3.416), (3.441, 1.052, 2.23), (-7.479, 1.163, 1.67), (-1.109, 1.282, 2.995), (-0.9899, 1.584, 2.384e-07), (3.011, 0.7577, 4.52), (-0.4146, 1.027, 4.152), (3.204, 0.7591, 0.9798), (2.784, 0.6632, -0.02627), (-4.266, 2.153, -2.884e-05), (-4.264, 2.379, 3.13), (-7.3, 1.727, -0.003557), (-6.305, 1.68, 3.112), (-1.302, 2.128, 2.384e-07), (-0.7188, 2.13, 1.326), (-0.7229, 2.144, 2.384e-07), (-0.5804, 2.135, 1.329), (0.7133, 2.261, 2.384e-07), (0.3023, 2.078, 1.276), (-0.1318, 2.215, 0.8983), (-7.301, 1.739, 1.693), (-3.14, 2.444, 1.944), (-3.329, 2.128, -0.0001208), (-5.6, 1.823, -3.59e-05), (-4.412, 1.457, 3.119), (-4.68, 0.0, 4.192), (-5.563, 0.0, 2.384e-07), (-4.745, 3.047, 2.384e-07), (-4.734, 3.127, 3.222), (-4.735, 3.06, 1.866), (-4.714, 1.377, 3.634), (-5.62, 1.258, 2.384e-07), (-4.713, 2.01, 3.818), (-5.51, 1.943, -0.0001223), (6.381, 0.9025, 2.384e-07), (6.381, 0.9383, 0.5165), (6.381, 3.003, -0.03983), (6.381, 2.948, 2.384e-07), (1.48, 1.855, 3.246), (2.12, 1.732, 2.384e-07), (1.604, 0.0, -7.915e-05), (2.449, 3.706, 2.659), (2.362, 3.615, 2.384e-07), (2.741, 3.627, 0.7811), (1.425, 1.71, 3.443), (1.056, 1.234, 2.384e-07), (1.381, 0.5598, 4.68), (1.306, 0.0, 4.551), (-2.393, 3.335, 2.384e-07), (-2.469, 3.388, 1.912), (-2.344, 2.077, 1.182), (-2.311, 1.987, 2.384e-07), (-2.08, 1.907, 2.019), (-2.407, 3.318, 2.109), (-2.13, 2.278, 2.393), (-2.312, 2.128, 2.384e-07), (1.39, 1.146, 4.713), (1.928, 1.02, 5.25), (-0.1416, 0.6484, 6.076), (-0.7511, 0.0, 6.258), (2.583, 0.4526, 5.497), (0.6501, 1.144, 5.021), (1.25, 0.3087, 6.389), (1.258, 0.0, 6.293)], [], [(90, 81, 1, 36), (127, 9, 35, 130), (143, 136, 23, 101), (119, 86, 14, 114), (92, 87, 13, 67), (118, 81, 6, 113), (68, 64, 71, 38), (91, 85, 15, 66), (133, 83, 5, 128), (89, 82, 70, 40), (117, 43, 18, 115), (121, 99, 17, 115), (120, 98, 19, 116), (108, 100, 16, 42), (102, 20, 24, 104), (138, 139, 21, 44), (142, 140, 20, 102), (137, 141, 22, 45), (47, 26, 30, 49), (45, 22, 26, 47), (101, 23, 27, 103), (44, 21, 25, 46), (107, 105, 31, 49), (103, 27, 31, 105), (46, 25, 29, 48), (104, 24, 28, 106), (131, 129, 33, 50), (126, 69, 33, 129), (38, 71, 32, 51), (50, 37, 52, 54), (69, 37, 50, 33), (9, 38, 51, 35), (130, 131, 50, 34), (24, 46, 48, 28), (106, 107, 49, 30), (20, 44, 46, 24), (23, 45, 47, 27), (27, 47, 49, 31), (136, 137, 45, 23), (140, 138, 44, 20), (99, 108, 42, 17), (116, 19, 43, 117), (65, 68, 38, 9), (84, 90, 36, 0), (61, 60, 59, 57), (2, 34, 55, 53), (34, 50, 54, 55), (56, 57, 59, 58), (62, 61, 57, 56), (63, 62, 56, 58), (60, 63, 58, 59), (125, 124, 63, 60), (124, 123, 62, 63), (123, 122, 61, 62), (122, 125, 60, 61), (10, 39, 68, 65), (88, 91, 66, 72), (39, 11, 64, 68), (86, 92, 67, 14), (93, 4, 70, 82), (132, 3, 69, 126), (94, 8, 71, 88), (11, 39, 78, 75), (18, 43, 77, 73), (43, 19, 76, 77), (98, 11, 75, 109), (39, 10, 74, 78), (97, 18, 73, 110), (95, 89, 40, 79), (96, 95, 79, 80), (83, 96, 80, 5), (2, 53, 96, 83), (53, 52, 95, 96), (52, 37, 89, 95), (12, 94, 88, 72), (3, 93, 82, 69), (10, 65, 92, 86), (71, 64, 91, 88), (7, 41, 90, 84), (37, 69, 82, 89), (127, 2, 83, 133), (64, 11, 85, 91), (112, 1, 81, 118), (65, 9, 87, 92), (111, 10, 86, 119), (41, 6, 81, 90), (10, 97, 110, 74), (19, 98, 109, 76), (0, 36, 108, 99), (28, 48, 107, 106), (26, 104, 106, 30), (25, 103, 105, 29), (48, 29, 105, 107), (21, 101, 103, 25), (141, 142, 102, 22), (22, 102, 104, 26), (36, 1, 100, 108), (112, 11, 98, 120), (111, 0, 99, 121), (139, 143, 101, 21), (10, 111, 121, 97), (1, 112, 120, 100), (0, 111, 119, 84), (11, 112, 118, 85), (16, 116, 117, 42), (100, 120, 116, 16), (97, 121, 115, 18), (42, 117, 115, 17), (85, 118, 113, 15), (84, 119, 114, 7), (135, 134, 150, 151), (94, 12, 147, 146), (53, 55, 125, 122), (52, 53, 122, 123), (54, 52, 123, 124), (55, 54, 124, 125), (4, 93, 134, 135), (8, 94, 146, 149), (9, 127, 133, 87), (8, 132, 126, 71), (35, 51, 131, 130), (71, 126, 129, 32), (51, 32, 129, 131), (87, 133, 128, 13), (2, 127, 130, 34), (74, 110, 143, 139), (76, 109, 142, 141), (75, 78, 138, 140), (73, 77, 137, 136), (77, 76, 141, 137), (109, 75, 140, 142), (78, 74, 139, 138), (110, 73, 136, 143), (144, 150, 148, 145), (151, 150, 146, 147), (149, 146, 150, 144), (93, 3, 145, 148), (134, 93, 148, 150), (3, 132, 144, 145), (132, 8, 149, 144)])
me_cube_002.polygons.foreach_set('use_smooth', [True] * 140)
_k = {(7, 84): 1.0, (10, 65): 1.0, (17, 115): 1.0, (17, 99): 1.0, (23, 136): 1.0, (10, 74): 1.0, (23, 27): 1.0, (21, 25): 1.0, (31, 105): 1.0, (27, 31): 1.0, (25, 29): 1.0, (35, 130): 1.0, (9, 35): 1.0, (34, 55): 1.0, (57, 59): 1.0, (59, 60): 1.0, (53, 122): 1.0, (60, 125): 1.0, (57, 61): 1.0, (9, 65): 1.0, (18, 73): 1.0, (74, 139): 1.0, (53, 96): 1.0, (0, 84): 1.0, (80, 96): 1.0, (0, 99): 1.0, (29, 105): 1.0, (18, 115): 1.0, (61, 122): 1.0, (55, 125): 1.0, (34, 130): 1.0, (73, 136): 1.0, (21, 139): 1.0}
me_cube_002.attributes.new('crease_edge', 'FLOAT', 'EDGE').data.foreach_set('value', [_k.get((min(e.vertices), max(e.vertices)), 0.0) for e in me_cube_002.edges])
me_cube_002.materials.append(mat_material)
me_cube_002.use_remesh_preserve_volume = False
me_cube_002.use_remesh_preserve_attributes = False
me_cube_002.use_mirror_vertex_groups = False
me_cube_002.update()

# ---- objects
ob_circle = bpy.data.objects.new('Circle', me_circle)
ob_cube_004 = bpy.data.objects.new('Cube.004', me_cube_004)
ob_cube_003 = bpy.data.objects.new('Cube.003', me_cube_003)
ob_cube_002 = bpy.data.objects.new('Cube.002', me_cube_000)
ob_roundcube = bpy.data.objects.new('Roundcube', me_roundcube)
ob_plane_002 = bpy.data.objects.new('Plane.002', me_plane_002)
ob_rig = bpy.data.objects.new('Rig', None)
ob_verticaljoint = bpy.data.objects.new('VerticalJoint', None)
ob_lightdome = bpy.data.objects.new('LightDome', light_lightdome)
ob_fillerlight = bpy.data.objects.new('FillerLight', light_fillerlight)
ob_mainlight = bpy.data.objects.new('Mainlight', light_mainlight)
ob_camera = bpy.data.objects.new('Camera', cam_camera)
ob_plane_001 = bpy.data.objects.new('Plane.001', me_plane_001)
ob_cube_001 = bpy.data.objects.new('Cube.001', me_cube_001)
ob_cube = bpy.data.objects.new('Cube', me_cube_002)

# ---- transforms, parenting, visibility, modifiers, constraints
ob_circle.location = (-6.36, 0.0, 2.811)
ob_circle.rotation_euler = (-0.1331, -0.04516, 0.1001)
ob_circle.scale = (0.8898, 0.8898, 0.8898)
ob_circle.lineart.crease_threshold = 0.0
ob_cube_004.location = (0.5609, 0.0, -0.7063)
ob_cube_004.rotation_euler = (2.383e-09, -0.187, -2.542e-08)
ob_cube_004.scale = (0.9308, 0.9308, 0.9308)
ob_cube_004.lineart.crease_threshold = 0.0
_m = ob_cube_004.modifiers.new('Mirror', 'MIRROR')
_m.use_axis = (False, True, False)
_m.use_clip = True
_m = ob_cube_004.modifiers.new('Subsurf', 'SUBSURF')
_m.uv_smooth = 'PRESERVE_CORNERS'
_m.quality = 2
_m.levels = 2
_m.show_only_control_edges = False
ob_cube_003.location = (-0.5173, 0.0, -1.342)
ob_cube_003.rotation_euler = (2.383e-09, -0.187, -2.542e-08)
ob_cube_003.scale = (0.9308, 0.9308, 0.9308)
ob_cube_003.lineart.crease_threshold = 0.0
_m = ob_cube_003.modifiers.new('Mirror', 'MIRROR')
_m.use_axis = (False, True, False)
_m.use_clip = True
_m = ob_cube_003.modifiers.new('Subsurf', 'SUBSURF')
_m.uv_smooth = 'PRESERVE_CORNERS'
_m.quality = 2
_m.levels = 4
_m.show_only_control_edges = False
ob_cube_002.location = (-0.265, 0.0, -0.4905)
ob_cube_002.rotation_euler = (2.383e-09, -0.187, -2.542e-08)
ob_cube_002.scale = (0.8386, 0.5425, 0.8386)
ob_cube_002.lineart.crease_threshold = 0.0
_m = ob_cube_002.modifiers.new('Mirror', 'MIRROR')
_m.use_axis = (False, True, False)
_m.use_clip = True
ob_roundcube.location = (0.9885, 0.0, 6.819)
ob_roundcube.rotation_euler = (2.383e-09, -0.187, -2.542e-08)
ob_roundcube.scale = (2.313, 2.096, 3.176)
ob_roundcube.lineart.crease_threshold = 0.0
ob_plane_002.location = (2.0, -2.0, 0.0)
ob_plane_002.hide_viewport = True
ob_plane_002.hide_render = True
ob_plane_002.lineart.crease_threshold = 0.0
ob_rig.location = (0.0, 0.0, 0.0)
ob_rig.rotation_mode = 'YXZ'
ob_rig.rotation_euler = (0.0, 0.0, -0.7854)
ob_rig.empty_image_offset = (0.0, 0.0)
ob_rig.hide_viewport = True
ob_rig.hide_select = True
ob_rig.lineart.crease_threshold = 0.0
ob_verticaljoint.parent = ob_rig
ob_verticaljoint.location = (0.0, 0.0, 0.0)
ob_verticaljoint.empty_image_offset = (0.0, 0.0)
ob_verticaljoint.hide_viewport = True
ob_verticaljoint.hide_select = True
ob_verticaljoint.lineart.crease_threshold = 0.0
ob_lightdome.parent = ob_verticaljoint
ob_lightdome.location = (0.0, 0.0, 0.0)
ob_lightdome.hide_select = True
ob_lightdome.lineart.crease_threshold = 0.0
ob_fillerlight.parent = ob_verticaljoint
ob_fillerlight.location = (0.0, 0.0, 0.0)
ob_fillerlight.rotation_euler = (0.0, -1.265, 2.007)
ob_fillerlight.hide_select = True
ob_fillerlight.lineart.crease_threshold = 0.0
ob_mainlight.parent = ob_verticaljoint
ob_mainlight.location = (0.0, 0.0, 0.0)
ob_mainlight.rotation_euler = (1.178, 0.0, 1.571)
ob_mainlight.hide_select = True
ob_mainlight.lineart.crease_threshold = 0.0
ob_camera.parent = ob_verticaljoint
ob_camera.location = (0.0, -241.9, 139.7)
ob_camera.rotation_euler = (1.047, 0.0, 0.0)
ob_camera.hide_select = True
ob_camera.lineart.crease_threshold = 0.0
ob_plane_001.location = (-2.0, 2.0, 0.0)
ob_plane_001.hide_viewport = True
ob_plane_001.hide_render = True
ob_plane_001.lineart.crease_threshold = 0.0
ob_cube_001.location = (0.0, 0.0, 0.0)
ob_cube_001.scale = (1.0, 1.0, 0.5)
ob_cube_001.hide_render = True
ob_cube_001.display_type = 'WIRE'
ob_cube_001.lineart.crease_threshold = 0.0
_m = ob_cube_001.modifiers.new('Array', 'ARRAY')
_m.count = 5
_m.constant_offset_displace = (0.0, 0.0, 0.0)
_m.relative_offset_displace = (0.0, 0.0, 1.0)
ob_cube.location = (0.0, 0.0, 0.0)
ob_cube.lineart.crease_threshold = 0.0
_m = ob_cube.modifiers.new('Mirror', 'MIRROR')
_m.use_axis = (False, True, False)
_m.use_clip = True
_m = ob_cube.modifiers.new('Subsurf', 'SUBSURF')
_m.uv_smooth = 'PRESERVE_CORNERS'
_m.quality = 1
_m.levels = 2
_m.render_levels = 1
_m.show_only_control_edges = False

# ---- collection membership
col_collection_1.objects.link(ob_circle)
col_collection_1.objects.link(ob_cube_004)
col_collection_1.objects.link(ob_cube_003)
col_collection_1.objects.link(ob_cube_002)
col_collection_1.objects.link(ob_roundcube)
col_collection_1.objects.link(ob_plane_002)
col_collection_1.objects.link(ob_rig)
col_collection_1.objects.link(ob_verticaljoint)
col_collection_1.objects.link(ob_lightdome)
col_collection_1.objects.link(ob_fillerlight)
col_collection_1.objects.link(ob_mainlight)
col_collection_1.objects.link(ob_camera)
col_collection_1.objects.link(ob_plane_001)
col_collection_1.objects.link(ob_cube_001)
col_collection_1.objects.link(ob_cube)
def _layer_coll(name, lc=None):
    lc = lc or bpy.context.view_layer.layer_collection
    for c in lc.children:
        if c.name == name: return c
        r = _layer_coll(name, c)
        if r: return r
_layer_coll('Collection 1').holdout = True

# ---- scene / render settings (as saved in the file)
scene.camera = ob_camera
scene.frame_start = 1; scene.frame_end = 250; scene.frame_set(0)
scene.render.engine = 'BLENDER_EEVEE_NEXT'
scene.render.image_settings.compression = 0
scene.render.resolution_x = 192
scene.render.resolution_y = 192
scene.render.dither_intensity = 0.0
scene.render.film_transparent = True
scene.cycles.use_denoising = False
scene.cycles.samples = 128
scene.cycles.sampling_pattern = 'TABULATED_SOBOL'
scene.cycles.use_adaptive_sampling = False
scene.cycles.use_light_tree = False
scene.cycles.blur_glossy = 0.0
scene.cycles.sample_clamp_indirect = 0.0
scene.view_settings.view_transform = 'Standard'
bpy.context.view_layer.update()
